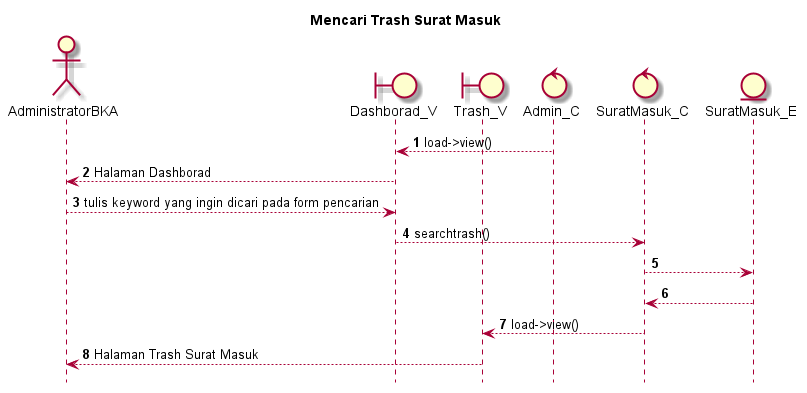

The diagram above was rendered by PlantUML. Its source (embedded in the PNG):
@startuml

autonumber
hide footbox
title Mencari Trash Surat Masuk

Actor AdministratorBKA
boundary Dashborad_V
boundary Trash_V
control Admin_C
control SuratMasuk_C
Entity SuratMasuk_E

Admin_C --> Dashborad_V: load->view()
Dashborad_V --> AdministratorBKA: Halaman Dashborad
AdministratorBKA --> Dashborad_V: tulis keyword yang ingin dicari pada form pencarian
Dashborad_V --> SuratMasuk_C: searchtrash()
SuratMasuk_C --> SuratMasuk_E:
    
    SuratMasuk_E --> SuratMasuk_C:
    SuratMasuk_C --> Trash_V: load->view()
    Trash_V --> AdministratorBKA: Halaman Trash Surat Masuk

@enduml